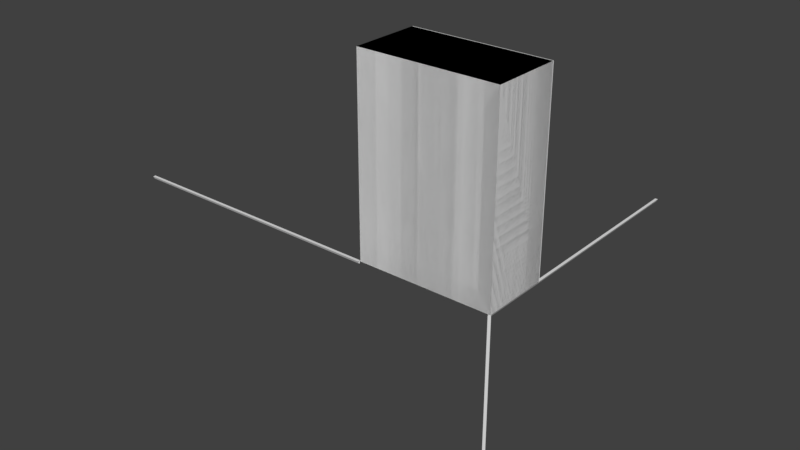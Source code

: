 # Source: boxloader_fort_wall_flat.blend  (saved by Blender 2.78.0; exported with 4.5.12 LTS)
import bpy
from mathutils import Matrix  # noqa: F401  (used for matrix-valued properties, if any)

bpy.ops.wm.read_factory_settings(use_empty=True)
scene = bpy.context.scene
scene.name = 'Scene'

# ---- collections
col_collection_1 = bpy.data.collections.new('Collection 1'); scene.collection.children.link(col_collection_1)
col_collection_2 = bpy.data.collections.new('Collection 2'); scene.collection.children.link(col_collection_2)
col_collection_3 = bpy.data.collections.new('Collection 3'); scene.collection.children.link(col_collection_3)

# ---- materials (node trees are filled in below, after node groups)
mat_tent = bpy.data.materials.new('Tent')
mat_tent.alpha_threshold = 0.0
mat_tent.use_transparent_shadow = False
mat_tent.roughness = 0.5
mat_sign = bpy.data.materials.new('Sign')
mat_sign.alpha_threshold = 0.0
mat_sign.use_transparent_shadow = False
mat_sign.roughness = 0.5
mat_chalk_line = bpy.data.materials.new('Chalk Line')
mat_chalk_line.alpha_threshold = 0.0
mat_chalk_line.use_transparent_shadow = False
mat_chalk_line.roughness = 0.5

# ---- material node trees

# ---- world
world_world = bpy.data.worlds.new('World'); scene.world = world_world
world_world.color = (0.05088, 0.05088, 0.05088)
world_world.use_sun_shadow = False
world_world.sun_shadow_jitter_overblur = 0.0
world_world.cycles.sampling_method = 'MANUAL'

# ---- meshes
me_cube = bpy.data.meshes.new('Cube')
me_cube.from_pydata([(-3.258e-07, 1.0, 0.0), (-0.01, 1.0, 0.0), (0.0, 0.0, 0.0), (-0.01, -3.258e-09, 0.0), (-0.005, 1.0, -0.01), (-0.005, -1.629e-09, -0.01), (-1.505, 0.005, -2.328e-10), (-1.505, -0.005, -2.328e-10), (-0.505, 0.005, -2.328e-10), (-0.505, -0.005, -2.328e-10), (-1.505, -4.904e-07, -0.01), (-0.505, -1.645e-07, -0.01), (-1.552e-09, 0.003333, -1.0), (-0.01, 0.003333, -1.0), (-1.552e-09, 0.003333, 2.98e-08), (-0.01, 0.003333, 2.98e-08), (-0.005, -0.006667, -1.0), (-0.005, -0.006667, 2.98e-08), (-0.5, -1.629e-07, 0.0), (-0.5, -1.629e-07, 0.7), (-0.5, 0.25, 0.0), (-0.5, 0.25, 0.7), (-4.855e-14, 1.49e-07, 0.0), (-4.855e-14, 1.49e-07, 0.7), (-1.709e-07, 0.25, 0.0), (-1.709e-07, 0.25, 0.7), (-0.5, 0.2532, 0.0), (-0.5, 0.2532, 0.7), (-1.719e-07, 0.2532, 0.0), (-1.719e-07, 0.2532, 0.7)], [], [(0, 1, 3, 2), (0, 2, 5, 4), (1, 4, 5, 3), (6, 7, 9, 8), (6, 8, 11, 10), (7, 10, 11, 9), (12, 13, 15, 14), (12, 14, 17, 16), (13, 16, 17, 15), (18, 19, 21, 20), (20, 21, 25, 24), (24, 25, 23, 22), (22, 23, 19, 18), (20, 24, 22, 18), (25, 21, 19, 23), (26, 27, 29, 28)])
me_cube.polygons.foreach_set('material_index', [2, 2, 2, 2, 2, 2, 2, 2, 2, 0, 0, 0, 0, 0, 0, 1])
_uv = me_cube.uv_layers.new(name='UVMap')
_uv.uv.foreach_set('vector', [0.0, 0.0, 0.0, 0.0, 0.0, 0.0, 0.0, 0.0, 0.0, 0.0, 0.0, 0.0, 0.0, 0.0, 0.0, 0.0, 0.0, 0.0, 0.0, 0.0, 0.0, 0.0, 0.0, 0.0, 0.0, 0.0, 0.0, 0.0, 0.0, 0.0, 0.0, 0.0, 0.0, 0.0, 0.0, 0.0, 0.0, 0.0, 0.0, 0.0, 0.0, 0.0, 0.0, 0.0, 0.0, 0.0, 0.0, 0.0, 0.0, 0.0, 0.0, 0.0, 0.0, 0.0, 0.0, 0.0, 0.0, 0.0, 0.0, 0.0, 0.0, 0.0, 0.0, 0.0, 0.0, 0.0, 0.0, 0.0, 0.0, 0.0, 0.0, 0.0, 0.45, 0.5, 0.45, 1.2, 0.7, 1.2, 0.7, 0.5, 0.25, 0.5, 0.25, 1.2, 0.75, 1.2, 0.75, 0.5, 0.7, 0.5, 0.7, 1.2, 0.45, 1.2, 0.45, 0.5, 0.75, 0.5, 0.75, 1.2, 0.25, 1.2, 0.25, 0.5, 0.25, 0.7, 0.75, 0.7, 0.75, 0.45, 0.25, 0.45, 0.75, 0.7, 0.25, 0.7, 0.25, 0.45, 0.75, 0.45, 1.0, 0.0, 1.0, 1.0, 0.0, 1.0, 0.0, 0.0])
me_cube.materials.append(mat_tent)
me_cube.materials.append(mat_sign)
me_cube.materials.append(mat_chalk_line)
me_cube.use_remesh_preserve_volume = False
me_cube.use_remesh_preserve_attributes = False
me_cube.use_mirror_vertex_groups = False
me_cube.update()
me_cube_006 = bpy.data.meshes.new('Cube.006')
me_cube_006.from_pydata([(-0.5, -1.629e-07, 0.0), (-0.5, -1.629e-07, 0.7), (-0.5, 0.25, 0.0), (-0.5, 0.25, 0.7), (-4.855e-14, 1.49e-07, 0.0), (-4.855e-14, 1.49e-07, 0.7), (-1.709e-07, 0.25, 0.0), (-1.709e-07, 0.25, 0.7)], [], [(1, 2, 0), (3, 6, 2), (7, 4, 6), (5, 0, 4), (6, 0, 2), (3, 5, 7), (1, 3, 2), (3, 7, 6), (7, 5, 4), (5, 1, 0), (6, 4, 0), (3, 1, 5)])
me_cube_006.use_remesh_preserve_volume = False
me_cube_006.use_remesh_preserve_attributes = False
me_cube_006.use_mirror_vertex_groups = False
me_cube_006.update()
me_cube_002 = bpy.data.meshes.new('Cube.002')
me_cube_002.from_pydata([(-0.5, -1.629e-07, 0.0), (-0.5, -1.629e-07, 0.7), (-0.5, 0.25, 0.0), (-0.5, 0.25, 0.7), (-4.855e-14, 1.49e-07, 0.0), (-4.855e-14, 1.49e-07, 0.7), (-1.709e-07, 0.25, 0.0), (-1.709e-07, 0.25, 0.7)], [], [(0, 1, 3, 2), (2, 3, 7, 6), (6, 7, 5, 4), (4, 5, 1, 0), (2, 6, 4, 0), (7, 3, 1, 5)])
me_cube_002.use_remesh_preserve_volume = False
me_cube_002.use_remesh_preserve_attributes = False
me_cube_002.use_mirror_vertex_groups = False
me_cube_002.update()

# ---- objects
ob_cube = bpy.data.objects.new('Cube', me_cube)
ob_cube_001 = bpy.data.objects.new('Cube.001', me_cube_006)
ob_cube_002 = bpy.data.objects.new('Cube.002', me_cube_002)

# ---- transforms, parenting, visibility, modifiers, constraints
ob_cube.location = (0.0, 0.0, 0.0)
ob_cube.lineart.crease_threshold = 0.0
_vg = ob_cube.vertex_groups.new(name='Texture')
_vg = ob_cube.vertex_groups.new(name='Chalk')
ob_cube_001.location = (0.0, 0.0, 0.0)
ob_cube_001.lineart.crease_threshold = 0.0
ob_cube_002.location = (0.0, 0.0, 0.0)
ob_cube_002.lineart.crease_threshold = 0.0
_vg = ob_cube_002.vertex_groups.new(name='component00')
_vg = ob_cube_002.vertex_groups.new(name='Lift')

# ---- collection membership
col_collection_1.objects.link(ob_cube)
col_collection_2.objects.link(ob_cube_001)
col_collection_3.objects.link(ob_cube_002)

# ---- scene / render settings (as saved in the file)
scene.frame_start = 1; scene.frame_end = 250; scene.frame_set(1)
scene.render.engine = 'BLENDER_EEVEE_NEXT'
scene.render.resolution_percentage = 50
scene.render.dither_intensity = 0.0
scene.cycles.use_denoising = False
scene.cycles.samples = 128
scene.cycles.sampling_pattern = 'TABULATED_SOBOL'
scene.cycles.light_sampling_threshold = 0.0
scene.cycles.use_adaptive_sampling = False
scene.cycles.use_light_tree = False
scene.cycles.blur_glossy = 0.0
scene.cycles.sample_clamp_indirect = 0.0
scene.view_settings.view_transform = 'Standard'
bpy.context.view_layer.update()

# ---- added for rendering (the .blend has no active camera and no usable light): camera, sun
cam_auto = bpy.data.cameras.new('AutoCamera')
cam_auto.lens = 50.0
cam_auto.sensor_width = 36.0
cam_auto.clip_end = 1000.0
ob_auto_camera = bpy.data.objects.new('AutoCamera', cam_auto)
scene.collection.objects.link(ob_auto_camera)
ob_auto_camera.location = (1.54541, -2.26083, 1.68833)
ob_auto_camera.rotation_euler = (1.09748, -7.21219e-08, 0.694738)
scene.camera = ob_auto_camera
light_auto_sun = bpy.data.lights.new('AutoSun', 'SUN')
light_auto_sun.energy = 3.0
light_auto_sun.angle = 0.0523599
ob_auto_sun = bpy.data.objects.new('AutoSun', light_auto_sun)
scene.collection.objects.link(ob_auto_sun)
ob_auto_sun.rotation_euler = (0.872665, 0.174533, 0.523599)
bpy.context.view_layer.update()
